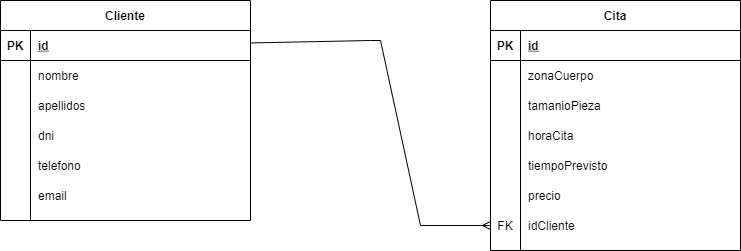

The diagram above was exported from draw.io. Its source (the exported page's mxGraphModel, read from the mxfile embedded in the PNG):
<mxGraphModel dx="1381" dy="764" grid="1" gridSize="10" guides="1" tooltips="1" connect="1" arrows="1" fold="1" page="1" pageScale="1" pageWidth="850" pageHeight="1100" math="0" shadow="0" extFonts="Permanent Marker^https://fonts.googleapis.com/css?family=Permanent+Marker">
  <root>
    <mxCell id="0" />
    <mxCell id="1" parent="0" />
    <mxCell id="C-vyLk0tnHw3VtMMgP7b-2" value="Cita" style="shape=table;startSize=30;container=1;collapsible=1;childLayout=tableLayout;fixedRows=1;rowLines=0;fontStyle=1;align=center;resizeLast=1;" parent="1" vertex="1">
      <mxGeometry x="540" y="120" width="250" height="250" as="geometry" />
    </mxCell>
    <mxCell id="C-vyLk0tnHw3VtMMgP7b-3" value="" style="shape=partialRectangle;collapsible=0;dropTarget=0;pointerEvents=0;fillColor=none;points=[[0,0.5],[1,0.5]];portConstraint=eastwest;top=0;left=0;right=0;bottom=1;" parent="C-vyLk0tnHw3VtMMgP7b-2" vertex="1">
      <mxGeometry y="30" width="250" height="30" as="geometry" />
    </mxCell>
    <mxCell id="C-vyLk0tnHw3VtMMgP7b-4" value="PK" style="shape=partialRectangle;overflow=hidden;connectable=0;fillColor=none;top=0;left=0;bottom=0;right=0;fontStyle=1;" parent="C-vyLk0tnHw3VtMMgP7b-3" vertex="1">
      <mxGeometry width="30" height="30" as="geometry" />
    </mxCell>
    <mxCell id="C-vyLk0tnHw3VtMMgP7b-5" value="id" style="shape=partialRectangle;overflow=hidden;connectable=0;fillColor=none;top=0;left=0;bottom=0;right=0;align=left;spacingLeft=6;fontStyle=5;" parent="C-vyLk0tnHw3VtMMgP7b-3" vertex="1">
      <mxGeometry x="30" width="220" height="30" as="geometry" />
    </mxCell>
    <mxCell id="C-vyLk0tnHw3VtMMgP7b-6" value="" style="shape=partialRectangle;collapsible=0;dropTarget=0;pointerEvents=0;fillColor=none;points=[[0,0.5],[1,0.5]];portConstraint=eastwest;top=0;left=0;right=0;bottom=0;" parent="C-vyLk0tnHw3VtMMgP7b-2" vertex="1">
      <mxGeometry y="60" width="250" height="30" as="geometry" />
    </mxCell>
    <mxCell id="C-vyLk0tnHw3VtMMgP7b-7" value="" style="shape=partialRectangle;overflow=hidden;connectable=0;fillColor=none;top=0;left=0;bottom=0;right=0;" parent="C-vyLk0tnHw3VtMMgP7b-6" vertex="1">
      <mxGeometry width="30" height="30" as="geometry" />
    </mxCell>
    <mxCell id="C-vyLk0tnHw3VtMMgP7b-8" value="zonaCuerpo" style="shape=partialRectangle;overflow=hidden;connectable=0;fillColor=none;top=0;left=0;bottom=0;right=0;align=left;spacingLeft=6;" parent="C-vyLk0tnHw3VtMMgP7b-6" vertex="1">
      <mxGeometry x="30" width="220" height="30" as="geometry" />
    </mxCell>
    <mxCell id="C-vyLk0tnHw3VtMMgP7b-9" value="" style="shape=partialRectangle;collapsible=0;dropTarget=0;pointerEvents=0;fillColor=none;points=[[0,0.5],[1,0.5]];portConstraint=eastwest;top=0;left=0;right=0;bottom=0;" parent="C-vyLk0tnHw3VtMMgP7b-2" vertex="1">
      <mxGeometry y="90" width="250" height="30" as="geometry" />
    </mxCell>
    <mxCell id="C-vyLk0tnHw3VtMMgP7b-10" value="" style="shape=partialRectangle;overflow=hidden;connectable=0;fillColor=none;top=0;left=0;bottom=0;right=0;" parent="C-vyLk0tnHw3VtMMgP7b-9" vertex="1">
      <mxGeometry width="30" height="30" as="geometry" />
    </mxCell>
    <mxCell id="C-vyLk0tnHw3VtMMgP7b-11" value="tamanioPieza" style="shape=partialRectangle;overflow=hidden;connectable=0;fillColor=none;top=0;left=0;bottom=0;right=0;align=left;spacingLeft=6;" parent="C-vyLk0tnHw3VtMMgP7b-9" vertex="1">
      <mxGeometry x="30" width="220" height="30" as="geometry" />
    </mxCell>
    <mxCell id="uOS3eYTngolOXhu4puiz-13" value="" style="shape=partialRectangle;collapsible=0;dropTarget=0;pointerEvents=0;fillColor=none;top=0;left=0;bottom=0;right=0;points=[[0,0.5],[1,0.5]];portConstraint=eastwest;" vertex="1" parent="C-vyLk0tnHw3VtMMgP7b-2">
      <mxGeometry y="120" width="250" height="30" as="geometry" />
    </mxCell>
    <mxCell id="uOS3eYTngolOXhu4puiz-14" value="" style="shape=partialRectangle;connectable=0;fillColor=none;top=0;left=0;bottom=0;right=0;editable=1;overflow=hidden;" vertex="1" parent="uOS3eYTngolOXhu4puiz-13">
      <mxGeometry width="30" height="30" as="geometry" />
    </mxCell>
    <mxCell id="uOS3eYTngolOXhu4puiz-15" value="horaCita" style="shape=partialRectangle;connectable=0;fillColor=none;top=0;left=0;bottom=0;right=0;align=left;spacingLeft=6;overflow=hidden;" vertex="1" parent="uOS3eYTngolOXhu4puiz-13">
      <mxGeometry x="30" width="220" height="30" as="geometry" />
    </mxCell>
    <mxCell id="uOS3eYTngolOXhu4puiz-16" value="" style="shape=partialRectangle;collapsible=0;dropTarget=0;pointerEvents=0;fillColor=none;top=0;left=0;bottom=0;right=0;points=[[0,0.5],[1,0.5]];portConstraint=eastwest;" vertex="1" parent="C-vyLk0tnHw3VtMMgP7b-2">
      <mxGeometry y="150" width="250" height="30" as="geometry" />
    </mxCell>
    <mxCell id="uOS3eYTngolOXhu4puiz-17" value="" style="shape=partialRectangle;connectable=0;fillColor=none;top=0;left=0;bottom=0;right=0;editable=1;overflow=hidden;" vertex="1" parent="uOS3eYTngolOXhu4puiz-16">
      <mxGeometry width="30" height="30" as="geometry" />
    </mxCell>
    <mxCell id="uOS3eYTngolOXhu4puiz-18" value="tiempoPrevisto" style="shape=partialRectangle;connectable=0;fillColor=none;top=0;left=0;bottom=0;right=0;align=left;spacingLeft=6;overflow=hidden;" vertex="1" parent="uOS3eYTngolOXhu4puiz-16">
      <mxGeometry x="30" width="220" height="30" as="geometry" />
    </mxCell>
    <mxCell id="uOS3eYTngolOXhu4puiz-19" value="" style="shape=partialRectangle;collapsible=0;dropTarget=0;pointerEvents=0;fillColor=none;top=0;left=0;bottom=0;right=0;points=[[0,0.5],[1,0.5]];portConstraint=eastwest;" vertex="1" parent="C-vyLk0tnHw3VtMMgP7b-2">
      <mxGeometry y="180" width="250" height="30" as="geometry" />
    </mxCell>
    <mxCell id="uOS3eYTngolOXhu4puiz-20" value="" style="shape=partialRectangle;connectable=0;fillColor=none;top=0;left=0;bottom=0;right=0;editable=1;overflow=hidden;" vertex="1" parent="uOS3eYTngolOXhu4puiz-19">
      <mxGeometry width="30" height="30" as="geometry" />
    </mxCell>
    <mxCell id="uOS3eYTngolOXhu4puiz-21" value="precio" style="shape=partialRectangle;connectable=0;fillColor=none;top=0;left=0;bottom=0;right=0;align=left;spacingLeft=6;overflow=hidden;" vertex="1" parent="uOS3eYTngolOXhu4puiz-19">
      <mxGeometry x="30" width="220" height="30" as="geometry" />
    </mxCell>
    <mxCell id="uOS3eYTngolOXhu4puiz-23" value="" style="shape=partialRectangle;collapsible=0;dropTarget=0;pointerEvents=0;fillColor=none;top=0;left=0;bottom=0;right=0;points=[[0,0.5],[1,0.5]];portConstraint=eastwest;" vertex="1" parent="C-vyLk0tnHw3VtMMgP7b-2">
      <mxGeometry y="210" width="250" height="30" as="geometry" />
    </mxCell>
    <mxCell id="uOS3eYTngolOXhu4puiz-24" value="FK" style="shape=partialRectangle;connectable=0;fillColor=none;top=0;left=0;bottom=0;right=0;fontStyle=0;overflow=hidden;" vertex="1" parent="uOS3eYTngolOXhu4puiz-23">
      <mxGeometry width="30" height="30" as="geometry" />
    </mxCell>
    <mxCell id="uOS3eYTngolOXhu4puiz-25" value="idCliente" style="shape=partialRectangle;connectable=0;fillColor=none;top=0;left=0;bottom=0;right=0;align=left;spacingLeft=6;fontStyle=0;overflow=hidden;" vertex="1" parent="uOS3eYTngolOXhu4puiz-23">
      <mxGeometry x="30" width="220" height="30" as="geometry" />
    </mxCell>
    <mxCell id="C-vyLk0tnHw3VtMMgP7b-23" value="Cliente" style="shape=table;startSize=30;container=1;collapsible=1;childLayout=tableLayout;fixedRows=1;rowLines=0;fontStyle=1;align=center;resizeLast=1;" parent="1" vertex="1">
      <mxGeometry x="50" y="120" width="250" height="220" as="geometry" />
    </mxCell>
    <mxCell id="C-vyLk0tnHw3VtMMgP7b-24" value="" style="shape=partialRectangle;collapsible=0;dropTarget=0;pointerEvents=0;fillColor=none;points=[[0,0.5],[1,0.5]];portConstraint=eastwest;top=0;left=0;right=0;bottom=1;" parent="C-vyLk0tnHw3VtMMgP7b-23" vertex="1">
      <mxGeometry y="30" width="250" height="30" as="geometry" />
    </mxCell>
    <mxCell id="C-vyLk0tnHw3VtMMgP7b-25" value="PK" style="shape=partialRectangle;overflow=hidden;connectable=0;fillColor=none;top=0;left=0;bottom=0;right=0;fontStyle=1;" parent="C-vyLk0tnHw3VtMMgP7b-24" vertex="1">
      <mxGeometry width="30" height="30" as="geometry" />
    </mxCell>
    <mxCell id="C-vyLk0tnHw3VtMMgP7b-26" value="id" style="shape=partialRectangle;overflow=hidden;connectable=0;fillColor=none;top=0;left=0;bottom=0;right=0;align=left;spacingLeft=6;fontStyle=5;" parent="C-vyLk0tnHw3VtMMgP7b-24" vertex="1">
      <mxGeometry x="30" width="220" height="30" as="geometry" />
    </mxCell>
    <mxCell id="C-vyLk0tnHw3VtMMgP7b-27" value="" style="shape=partialRectangle;collapsible=0;dropTarget=0;pointerEvents=0;fillColor=none;points=[[0,0.5],[1,0.5]];portConstraint=eastwest;top=0;left=0;right=0;bottom=0;" parent="C-vyLk0tnHw3VtMMgP7b-23" vertex="1">
      <mxGeometry y="60" width="250" height="30" as="geometry" />
    </mxCell>
    <mxCell id="C-vyLk0tnHw3VtMMgP7b-28" value="" style="shape=partialRectangle;overflow=hidden;connectable=0;fillColor=none;top=0;left=0;bottom=0;right=0;" parent="C-vyLk0tnHw3VtMMgP7b-27" vertex="1">
      <mxGeometry width="30" height="30" as="geometry" />
    </mxCell>
    <mxCell id="C-vyLk0tnHw3VtMMgP7b-29" value="nombre" style="shape=partialRectangle;overflow=hidden;connectable=0;fillColor=none;top=0;left=0;bottom=0;right=0;align=left;spacingLeft=6;" parent="C-vyLk0tnHw3VtMMgP7b-27" vertex="1">
      <mxGeometry x="30" width="220" height="30" as="geometry" />
    </mxCell>
    <mxCell id="uOS3eYTngolOXhu4puiz-1" value="" style="shape=partialRectangle;collapsible=0;dropTarget=0;pointerEvents=0;fillColor=none;top=0;left=0;bottom=0;right=0;points=[[0,0.5],[1,0.5]];portConstraint=eastwest;" vertex="1" parent="C-vyLk0tnHw3VtMMgP7b-23">
      <mxGeometry y="90" width="250" height="30" as="geometry" />
    </mxCell>
    <mxCell id="uOS3eYTngolOXhu4puiz-2" value="" style="shape=partialRectangle;connectable=0;fillColor=none;top=0;left=0;bottom=0;right=0;editable=1;overflow=hidden;" vertex="1" parent="uOS3eYTngolOXhu4puiz-1">
      <mxGeometry width="30" height="30" as="geometry" />
    </mxCell>
    <mxCell id="uOS3eYTngolOXhu4puiz-3" value="apellidos" style="shape=partialRectangle;connectable=0;fillColor=none;top=0;left=0;bottom=0;right=0;align=left;spacingLeft=6;overflow=hidden;" vertex="1" parent="uOS3eYTngolOXhu4puiz-1">
      <mxGeometry x="30" width="220" height="30" as="geometry" />
    </mxCell>
    <mxCell id="uOS3eYTngolOXhu4puiz-4" value="" style="shape=partialRectangle;collapsible=0;dropTarget=0;pointerEvents=0;fillColor=none;top=0;left=0;bottom=0;right=0;points=[[0,0.5],[1,0.5]];portConstraint=eastwest;" vertex="1" parent="C-vyLk0tnHw3VtMMgP7b-23">
      <mxGeometry y="120" width="250" height="30" as="geometry" />
    </mxCell>
    <mxCell id="uOS3eYTngolOXhu4puiz-5" value="" style="shape=partialRectangle;connectable=0;fillColor=none;top=0;left=0;bottom=0;right=0;editable=1;overflow=hidden;" vertex="1" parent="uOS3eYTngolOXhu4puiz-4">
      <mxGeometry width="30" height="30" as="geometry" />
    </mxCell>
    <mxCell id="uOS3eYTngolOXhu4puiz-6" value="dni" style="shape=partialRectangle;connectable=0;fillColor=none;top=0;left=0;bottom=0;right=0;align=left;spacingLeft=6;overflow=hidden;" vertex="1" parent="uOS3eYTngolOXhu4puiz-4">
      <mxGeometry x="30" width="220" height="30" as="geometry" />
    </mxCell>
    <mxCell id="uOS3eYTngolOXhu4puiz-7" value="" style="shape=partialRectangle;collapsible=0;dropTarget=0;pointerEvents=0;fillColor=none;top=0;left=0;bottom=0;right=0;points=[[0,0.5],[1,0.5]];portConstraint=eastwest;" vertex="1" parent="C-vyLk0tnHw3VtMMgP7b-23">
      <mxGeometry y="150" width="250" height="30" as="geometry" />
    </mxCell>
    <mxCell id="uOS3eYTngolOXhu4puiz-8" value="" style="shape=partialRectangle;connectable=0;fillColor=none;top=0;left=0;bottom=0;right=0;editable=1;overflow=hidden;" vertex="1" parent="uOS3eYTngolOXhu4puiz-7">
      <mxGeometry width="30" height="30" as="geometry" />
    </mxCell>
    <mxCell id="uOS3eYTngolOXhu4puiz-9" value="telefono" style="shape=partialRectangle;connectable=0;fillColor=none;top=0;left=0;bottom=0;right=0;align=left;spacingLeft=6;overflow=hidden;" vertex="1" parent="uOS3eYTngolOXhu4puiz-7">
      <mxGeometry x="30" width="220" height="30" as="geometry" />
    </mxCell>
    <mxCell id="uOS3eYTngolOXhu4puiz-10" value="" style="shape=partialRectangle;collapsible=0;dropTarget=0;pointerEvents=0;fillColor=none;top=0;left=0;bottom=0;right=0;points=[[0,0.5],[1,0.5]];portConstraint=eastwest;" vertex="1" parent="C-vyLk0tnHw3VtMMgP7b-23">
      <mxGeometry y="180" width="250" height="30" as="geometry" />
    </mxCell>
    <mxCell id="uOS3eYTngolOXhu4puiz-11" value="" style="shape=partialRectangle;connectable=0;fillColor=none;top=0;left=0;bottom=0;right=0;editable=1;overflow=hidden;" vertex="1" parent="uOS3eYTngolOXhu4puiz-10">
      <mxGeometry width="30" height="30" as="geometry" />
    </mxCell>
    <mxCell id="uOS3eYTngolOXhu4puiz-12" value="email" style="shape=partialRectangle;connectable=0;fillColor=none;top=0;left=0;bottom=0;right=0;align=left;spacingLeft=6;overflow=hidden;" vertex="1" parent="uOS3eYTngolOXhu4puiz-10">
      <mxGeometry x="30" width="220" height="30" as="geometry" />
    </mxCell>
    <mxCell id="uOS3eYTngolOXhu4puiz-22" value="" style="endArrow=ERmany;html=1;rounded=0;endFill=0;" edge="1" parent="1" source="C-vyLk0tnHw3VtMMgP7b-24" target="uOS3eYTngolOXhu4puiz-23">
      <mxGeometry relative="1" as="geometry">
        <mxPoint x="340" y="390" as="sourcePoint" />
        <mxPoint x="500" y="390" as="targetPoint" />
        <Array as="points">
          <mxPoint x="420" y="160" />
          <mxPoint x="430" y="160" />
          <mxPoint x="470" y="345" />
        </Array>
      </mxGeometry>
    </mxCell>
  </root>
</mxGraphModel>